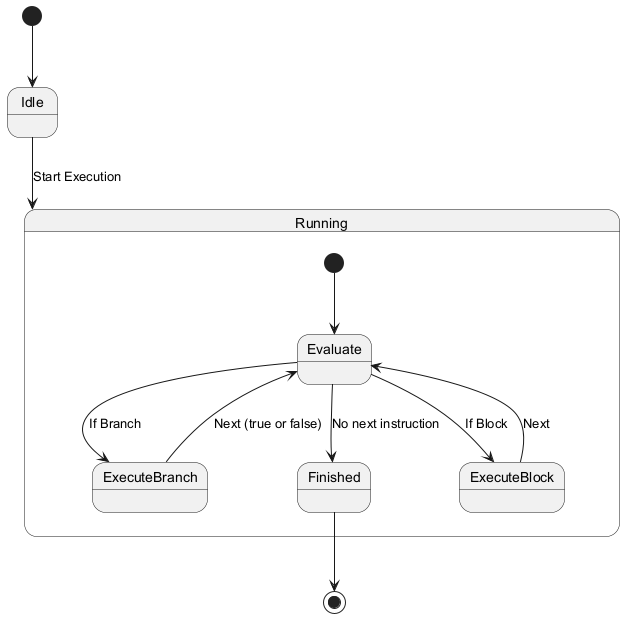

The diagram above was rendered by PlantUML. Its source (embedded in the PNG):
@startuml
[*] --> Idle

Idle --> Running : Start Execution

state Running {
  [*] --> Evaluate
  Evaluate --> ExecuteBranch : If Branch
  Evaluate --> ExecuteBlock : If Block

  ExecuteBranch --> Evaluate : Next (true or false)
  ExecuteBlock --> Evaluate : Next

  Evaluate --> Finished : No next instruction
}

Finished --> [*]
@enduml